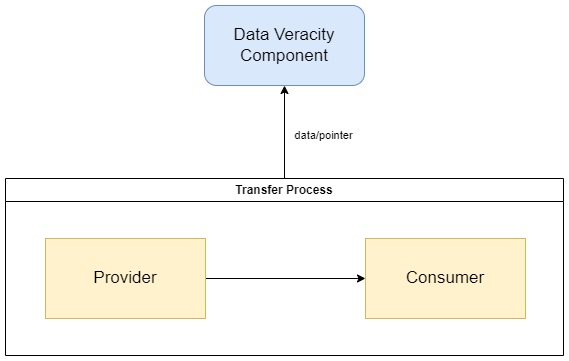

The diagram above was exported from draw.io. Its source (the exported page's mxGraphModel, read from the mxfile embedded in the PNG):
<mxGraphModel dx="1440" dy="927" grid="1" gridSize="10" guides="1" tooltips="1" connect="1" arrows="1" fold="1" page="0" pageScale="1" pageWidth="850" pageHeight="1100" background="#ffffff" math="0" shadow="0">
  <root>
    <mxCell id="0" />
    <mxCell id="1" parent="0" />
    <mxCell id="2" value="Data Veracity Component" style="rounded=1;whiteSpace=wrap;html=1;fillColor=#dae8fc;strokeColor=#6c8ebf;fontSize=17;" parent="1" vertex="1">
      <mxGeometry x="361" y="200" width="160" height="80" as="geometry" />
    </mxCell>
    <mxCell id="13" style="edgeStyle=none;curved=1;rounded=0;orthogonalLoop=1;jettySize=auto;html=1;exitX=1;exitY=0.5;exitDx=0;exitDy=0;entryX=0;entryY=0.5;entryDx=0;entryDy=0;endArrow=classic;sourcePerimeterSpacing=8;targetPerimeterSpacing=8;endFill=1;" parent="1" source="3" target="5" edge="1">
      <mxGeometry relative="1" as="geometry" />
    </mxCell>
    <mxCell id="3" value="Provider" style="rounded=0;whiteSpace=wrap;html=1;fillColor=#fff2cc;strokeColor=#d6b656;glass=0;fontSize=17;" parent="1" vertex="1">
      <mxGeometry x="202" y="433" width="160" height="80" as="geometry" />
    </mxCell>
    <mxCell id="5" value="Consumer" style="rounded=0;whiteSpace=wrap;html=1;fillColor=#fff2cc;strokeColor=#d6b656;glass=0;fontSize=17;" parent="1" vertex="1">
      <mxGeometry x="522" y="433" width="160" height="80" as="geometry" />
    </mxCell>
    <mxCell id="16" value="data/pointer" style="edgeStyle=none;curved=1;rounded=0;orthogonalLoop=1;jettySize=auto;html=1;exitX=0.5;exitY=0;exitDx=0;exitDy=0;entryX=0.5;entryY=1;entryDx=0;entryDy=0;endArrow=classic;endFill=1;sourcePerimeterSpacing=8;targetPerimeterSpacing=8;" parent="1" source="15" target="2" edge="1">
      <mxGeometry x="-0.0753" y="-39" relative="1" as="geometry">
        <mxPoint as="offset" />
      </mxGeometry>
    </mxCell>
    <mxCell id="15" value="Transfer Process" style="swimlane;whiteSpace=wrap;html=1;" parent="1" vertex="1">
      <mxGeometry x="162" y="373" width="558" height="177" as="geometry" />
    </mxCell>
  </root>
</mxGraphModel>